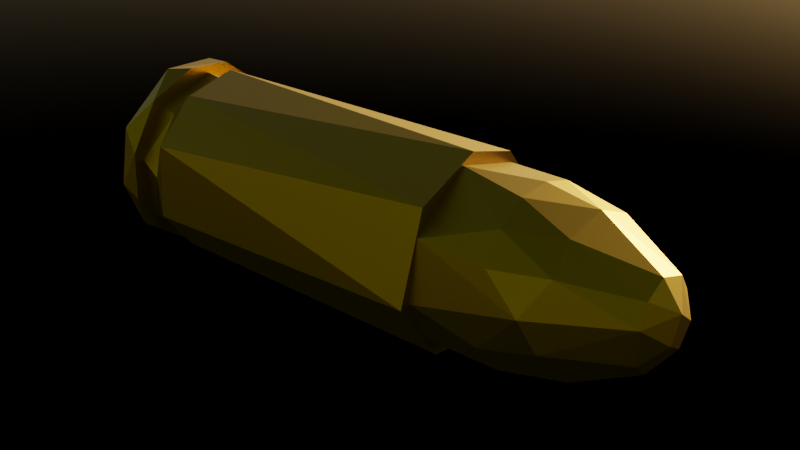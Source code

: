 # Source: odna_pulya.blend  (saved by Blender 3.6.11; exported with 4.5.12 LTS)
import bpy
from mathutils import Matrix  # noqa: F401  (used for matrix-valued properties, if any)

bpy.ops.wm.read_factory_settings(use_empty=True)
scene = bpy.context.scene
scene.name = 'Scene'

# ---- collections
col_collection = bpy.data.collections.new('Collection'); scene.collection.children.link(col_collection)

# ---- materials (node trees are filled in below, after node groups)
mat_material = bpy.data.materials.new('Material')
mat_material.alpha_threshold = 0.0
mat_material.roughness = 0.5
mat_material.line_color = (0.0, 0.0, 0.0, 1.0)

# ---- material node trees
mat_material.use_nodes = True; mat_material.node_tree.nodes.clear()
_N = mat_material.node_tree.nodes; _L = mat_material.node_tree.links
n0 = _N.new('ShaderNodeOutputMaterial'); n0.name = 'Material Output'; n0.location = (300, 300)
n1 = _N.new('ShaderNodeBsdfPrincipled'); n1.name = 'Principled BSDF'; n1.location = (10, 300)
n1.distribution = 'GGX'
n1.subsurface_method = 'RANDOM_WALK_SKIN'
n1.inputs[0].default_value = (0.3122, 0.1764, 0.0, 1.0)
n1.inputs[1].default_value = 1.0
n1.inputs[3].default_value = 1.45
n1.inputs[27].default_value = (0.0, 0.0, 0.0, 1.0)
n1.inputs[28].default_value = 1.0
_L.new(n1.outputs[0], n0.inputs[0])
n0.is_active_output = True

# ---- world
world_world = bpy.data.worlds.new('World'); scene.world = world_world
world_world.use_nodes = True; world_world.node_tree.nodes.clear()
_N = world_world.node_tree.nodes; _L = world_world.node_tree.links
n0 = _N.new('ShaderNodeOutputWorld'); n0.name = 'World Output'; n0.location = (300, 300)
n1 = _N.new('ShaderNodeBackground'); n1.name = 'Background'; n1.location = (10, 300)
n1.inputs[1].default_value = 0.1
n2 = _N.new('ShaderNodeTexSky'); n2.name = 'Sky Texture'; n2.location = (-190, 280)
_L.new(n1.outputs[0], n0.inputs[0])
_L.new(n2.outputs[0], n1.inputs[0])
n0.is_active_output = True
world_world.color = (0.05088, 0.05088, 0.05088)
world_world.use_sun_shadow = False
world_world.sun_shadow_jitter_overblur = 0.0

# ---- meshes
me_cylinder_003 = bpy.data.meshes.new('Cylinder.003')
me_cylinder_003.from_pydata([(0.364, 0.9444, -2.309), (0.01797, 1.012, 0.9976), (0.8273, 0.5831, -2.309), (0.6558, 0.7851, 1.002), (1.015, 1.652e-07, -2.309), (1.013, 0.1113, 1.006), (0.7299, -0.7299, -2.309), (0.8873, -0.4743, 1.0), (-0.1719, -1.023, -2.309), (0.4565, -0.9152, 1.001), (-0.3243, -0.9699, 1.001), (-0.8884, -0.5075, -2.309), (-0.7844, -0.6272, 0.9985), (-0.9973, 0.1727, -2.309), (-0.9898, -0.1969, 1.007), (-0.9614, 0.2967, 0.9985), (-0.6711, 0.7723, -2.309), (-0.6263, 0.8085, 1.001), (-0.0925, 0.9844, -2.309), (0.7016, 0.6097, -2.309), (0.9292, -0.1561, -2.309), (0.4611, -0.807, -2.309), (-0.1569, -0.906, -2.309), (-0.6338, -0.6661, -2.309), (-0.8971, -0.2018, -2.309), (-0.8317, 0.4149, -2.309), (-0.2948, 0.8815, -2.309), (0.27, 0.8644, -3.006), (0.5744, 0.6993, -3.022), (0.8007, 0.4201, -3.036), (0.8991, 0.08856, -3.022), (0.8697, -0.2569, -3.008), (0.6993, -0.5744, -3.022), (0.4201, -0.8007, -3.036), (0.09237, -0.861, -3.404), (-0.3561, -0.8419, -3.008), (-0.763, -0.5004, -3.007), (-0.9006, -0.08837, -3.022), (-0.8659, 0.263, -3.022), (-0.4263, 0.7983, -3.022), (0.3062, 0.7512, -3.567), (0.5963, 0.5464, -3.58), (0.8099, 0.0784, -3.59), (0.7102, -0.3789, -3.572), (0.4586, -0.6564, -3.602), (-0.2285, -0.775, -3.565), (-0.5193, -0.607, -3.594), (-0.7791, -0.2349, -3.59), (-0.7474, 0.3102, -3.578), (-0.4489, 0.6658, -3.6), (-0.01132, 0.7851, -3.643), (-0.08176, 0.9005, -3.036), (-0.6993, 0.5744, -3.022), (0.4611, -0.04541, -4.273), (-0.226, -0.3952, -4.287), (-0.4328, 0.1624, -4.28), (0.1397, 0.4422, -4.272), (0.3699, 0.2366, -4.303), (0.3425, -0.2954, -4.277), (-0.4324, -0.1726, -4.263), (-0.1952, 0.3954, -4.299), (-0.1771, 0.005071, -4.461), (0.0206, 0.1718, -4.461), (0.1389, -0.4277, -4.297), (-0.07568, -0.1614, -4.461), (0.1745, -0.02483, -4.462), (0.09596, 0.8838, 1.127), (0.5937, 0.6832, 1.126), (0.9029, 0.06331, 1.126), (0.6832, -0.5937, 1.126), (0.06331, -0.9029, 1.126), (-0.5937, -0.6832, 1.126), (-0.8549, -0.2431, 1.125), (-0.8609, 0.2799, 1.122), (-0.4198, 0.8021, 1.127), (-0.1966, 0.874, 1.366), (0.487, 0.7782, 1.366), (0.8983, 0.1141, 1.366), (0.7159, -0.5545, 1.366), (0.1966, -0.874, 1.366), (-0.487, -0.7782, 1.366), (-0.874, -0.1966, 1.366), (-0.7782, 0.487, 1.366), (0.1175, 1.011, 1.366), (0.591, 0.8385, 1.366), (0.9572, 0.3689, 1.366), (1.011, -0.1175, 1.366), (0.7986, -0.6554, 1.366), (0.296, -0.9759, 1.366), (-0.2251, -1.001, 1.366), (-0.6595, -0.7754, 1.366), (-0.9572, -0.3689, 1.366), (-1.011, 0.1175, 1.366), (-0.8385, 0.591, 1.366), (-0.3689, 0.9572, 1.366), (-0.1307, 1.029, 1.572), (0.635, 0.8198, 1.572), (0.9688, 0.3125, 1.572), (1.0, -0.273, 1.572), (0.5144, -0.9004, 1.572), (-0.09996, -1.015, 1.572), (-0.6554, -0.7986, 1.572), (-1.029, -0.1307, 1.572), (-0.8198, 0.635, 1.572)], [], [(1, 0, 18), (3, 2, 0), (5, 4, 2), (9, 8, 6), (7, 6, 4, 5), (14, 13, 11), (16, 25, 13), (6, 20, 4), (8, 23, 22), (11, 23, 8), (8, 22, 21), (2, 19, 0), (18, 26, 16), (21, 32, 20), (22, 34, 21), (22, 35, 34), (23, 35, 22), (24, 36, 23), (20, 31, 30), (33, 34, 44), (39, 49, 52), (29, 41, 28), (31, 42, 30), (37, 47, 36), (32, 43, 31), (33, 44, 32), (52, 48, 38), (49, 50, 60), (46, 54, 45), (43, 53, 42), (43, 58, 53), (48, 55, 47), (44, 58, 43), (49, 55, 48), (34, 63, 44), (63, 64, 65), (60, 61, 55), (58, 63, 65), (59, 54, 46), (56, 60, 50), (60, 55, 49), (63, 58, 44), (17, 74, 1), (10, 70, 71), (15, 73, 17), (9, 69, 70), (14, 72, 73), (10, 71, 12), (9, 70, 10), (14, 73, 15), (7, 69, 9), (73, 82, 74), (66, 76, 67), (70, 80, 71), (74, 75, 66), (72, 81, 73), (82, 94, 75), (79, 89, 80), (75, 94, 83), (76, 85, 77), (77, 85, 86), (80, 91, 81), (81, 92, 82), (75, 83, 76), (89, 100, 101), (84, 96, 85), (94, 95, 83), (89, 101, 90), (90, 101, 91), (86, 98, 87), (91, 102, 92), (93, 103, 94), (1, 3, 0), (3, 5, 2), (11, 8, 10, 12), (7, 9, 6), (9, 10, 8), (16, 13, 15, 17), (12, 14, 11), (13, 14, 15), (18, 16, 17, 1), (19, 2, 4, 20), (20, 32, 31), (6, 8, 21), (11, 13, 24), (16, 26, 25), (37, 24, 25, 38), (13, 25, 24), (0, 19, 18), (6, 21, 20), (11, 24, 23), (51, 26, 18, 27), (21, 33, 32), (25, 52, 38), (52, 25, 26, 39), (21, 34, 33), (27, 18, 19, 28), (29, 19, 20, 30), (26, 51, 39), (19, 29, 28), (23, 36, 35), (63, 34, 45, 54), (24, 37, 36), (40, 50, 51, 27), (40, 27, 28, 41), (52, 49, 48), (49, 39, 51, 50), (34, 35, 45), (47, 37, 38, 48), (35, 46, 45), (29, 42, 41), (35, 36, 46), (29, 30, 42), (36, 47, 46), (31, 43, 42), (56, 40, 41, 57), (32, 44, 43), (64, 61, 62, 65), (42, 57, 41), (42, 53, 57), (47, 59, 46), (47, 55, 59), (40, 56, 50), (61, 64, 54, 59), (60, 62, 61), (57, 65, 62), (53, 58, 65), (59, 55, 61), (71, 72, 14, 12), (53, 65, 57), (56, 62, 60), (54, 64, 63), (56, 57, 62), (73, 81, 82), (68, 69, 7, 5), (1, 74, 66), (67, 68, 5, 3), (17, 73, 74), (66, 67, 3, 1), (79, 70, 69, 78), (77, 68, 67, 76), (66, 75, 76), (74, 82, 75), (70, 79, 80), (81, 72, 71, 80), (78, 69, 68, 77), (87, 78, 77, 86), (76, 83, 84), (82, 93, 94), (79, 88, 89), (76, 84, 85), (80, 89, 90), (80, 90, 91), (88, 79, 78, 87), (81, 91, 92), (82, 92, 93), (98, 86, 85, 97), (99, 98, 97, 96, 95, 103, 102, 101, 100), (85, 96, 97), (103, 93, 92, 102), (91, 101, 102), (87, 98, 99), (96, 84, 83, 95), (88, 87, 99), (100, 89, 88, 99), (94, 103, 95)])
_uv = me_cylinder_003.uv_layers.new(name='UVMap')
_uv.uv.foreach_set('vector', [0.9823, 1.0, 0.9414, 0.5, 0.997, 0.5, 0.8892, 1.0, 0.8477, 0.5, 0.9414, 0.5, 0.7675, 1.0, 0.7501, 0.5, 0.8477, 0.5, 0.5736, 1.0, 0.4739, 0.5, 0.6253, 0.5, 0.6719, 1.0, 0.6253, 0.5, 0.7501, 0.5, 0.7675, 1.0, 0.2812, 1.0, 0.2227, 0.5, 0.3327, 0.5, 0.1139, 0.5, 0.1764, 0.5, 0.2227, 0.5, 0.6253, 0.5, 0.7234, 0.5, 0.7501, 0.5, 0.4739, 0.5, 0.3791, 0.5, 0.4727, 0.5, 0.3327, 0.5, 0.3791, 0.5, 0.4739, 0.5, 0.4739, 0.5, 0.4727, 0.5, 0.5827, 0.5, 0.8477, 0.5, 0.8639, 0.5, 0.9414, 0.5, 0.01843, 0.5, 0.05142, 0.5, 0.1139, 0.5, 0.5827, 0.5, 0.6406, 0.5, 0.7234, 0.5, 0.4727, 0.5, 0.5159, 0.5, 0.5827, 0.5, 0.4727, 0.5, 0.437, 0.5, 0.5159, 0.5, 0.3791, 0.5, 0.437, 0.5, 0.4727, 0.5, 0.2853, 0.5, 0.3429, 0.5, 0.3791, 0.5, 0.7234, 0.5, 0.7038, 0.5, 0.7644, 0.5, 0.5788, 0.5, 0.5159, 0.5, 0.5966, 0.5, 0.07809, 0.5, 0.09508, 0.5, 0.1406, 0.5, 0.8274, 0.5, 0.8684, 0.5, 0.8906, 0.5, 0.7038, 0.5, 0.7644, 0.5, 0.7644, 0.5, 0.2656, 0.5, 0.2955, 0.5, 0.3429, 0.5, 0.6406, 0.5, 0.6729, 0.5, 0.7038, 0.5, 0.5788, 0.5, 0.5966, 0.5, 0.6406, 0.5, 0.1406, 0.5, 0.1878, 0.5, 0.2031, 0.5, 0.09508, 0.5, 0.01185, 0.5, 0.07668, 0.5, 0.3873, 0.5, 0.4041, 0.5, 0.4538, 0.5, 0.6729, 0.5, 0.7351, 0.5, 0.7644, 0.5, 0.6729, 0.5, 0.6264, 0.5, 0.7351, 0.5, 0.1878, 0.5, 0.1949, 0.5, 0.2955, 0.5, 0.5966, 0.5, 0.6264, 0.5, 0.6729, 0.5, 0.09508, 0.5, 0.1949, 0.5, 0.1878, 0.5, 0.5159, 0.5, 0.5449, 0.5, 0.5966, 0.5, 0.5449, 0.5, 0.4468, 0.5, 0.7326, 0.5, 0.07668, 0.5, 0.2225, 0.5, 0.1949, 0.5, 0.6264, 0.5, 0.5449, 0.5, 0.7326, 0.5, 0.3023, 0.5, 0.4041, 0.5, 0.3873, 0.5, 0.0, 0.5, 0.07668, 0.5, 0.01185, 0.5, 0.07668, 0.5, 0.1949, 0.5, 0.09508, 0.5, 0.5449, 0.5, 0.6264, 0.5, 0.5966, 0.5, 0.1048, 1.0, 0.07673, 1.0, 0.009398, 1.0, 0.4486, 1.0, 0.5111, 1.0, 0.3861, 1.0, 0.2023, 1.0, 0.1999, 1.0, 0.1048, 1.0, 0.5736, 1.0, 0.6361, 1.0, 0.5111, 1.0, 0.2812, 1.0, 0.2941, 1.0, 0.1999, 1.0, 0.4486, 1.0, 0.3861, 1.0, 0.3573, 1.0, 0.5736, 1.0, 0.5111, 1.0, 0.4486, 1.0, 0.2812, 1.0, 0.1999, 1.0, 0.2023, 1.0, 0.6719, 1.0, 0.6361, 1.0, 0.5736, 1.0, 0.1999, 1.0, 0.1614, 1.0, 0.07673, 1.0, 0.9828, 1.0, 0.9114, 1.0, 0.8861, 1.0, 0.5111, 1.0, 0.4114, 1.0, 0.3861, 1.0, 0.07673, 1.0, 0.03535, 1.0, 0.0, 1.0, 0.2941, 1.0, 0.2853, 1.0, 0.1999, 1.0, 0.1614, 1.0, 0.0586, 1.0, 0.03535, 1.0, 0.5353, 1.0, 0.4648, 1.0, 0.4114, 1.0, 0.03535, 1.0, 0.0586, 1.0, 0.0, 1.0, 0.9114, 1.0, 0.8086, 1.0, 0.7702, 1.0, 0.7702, 1.0, 0.8086, 1.0, 0.7316, 1.0, 0.4114, 1.0, 0.3086, 1.0, 0.2853, 1.0, 0.2853, 1.0, 0.2316, 1.0, 0.1614, 1.0, 1.0, 1.0, 0.9816, 1.0, 0.9114, 1.0, 0.4648, 1.0, 0.4844, 1.0, 0.3906, 1.0, 0.9022, 1.0, 0.8952, 1.0, 0.8086, 1.0, 0.0586, 1.0, 0.02622, 1.0, 0.0, 1.0, 0.4648, 1.0, 0.3906, 1.0, 0.3878, 1.0, 0.3878, 1.0, 0.3906, 1.0, 0.3086, 1.0, 0.7316, 1.0, 0.7077, 1.0, 0.6406, 1.0, 0.3086, 1.0, 0.2702, 1.0, 0.2316, 1.0, 0.1522, 1.0, 0.1452, 1.0, 0.0586, 1.0, 0.9823, 1.0, 0.8892, 1.0, 0.9414, 0.5, 0.8892, 1.0, 0.7675, 1.0, 0.8477, 0.5, 0.3327, 0.5, 0.4739, 0.5, 0.4486, 1.0, 0.3573, 1.0, 0.6719, 1.0, 0.5736, 1.0, 0.6253, 0.5, 0.5736, 1.0, 0.4486, 1.0, 0.4739, 0.5, 0.1139, 0.5, 0.2227, 0.5, 0.2023, 1.0, 0.1048, 1.0, 0.3573, 1.0, 0.2812, 1.0, 0.3327, 0.5, 0.2227, 0.5, 0.2812, 1.0, 0.2023, 1.0, 0.01843, 0.5, 0.1139, 0.5, 0.1048, 1.0, 0.009398, 1.0, 0.8639, 0.5, 0.8477, 0.5, 0.7501, 0.5, 0.7234, 0.5, 0.7234, 0.5, 0.6406, 0.5, 0.7038, 0.5, 0.6253, 0.5, 0.4739, 0.5, 0.5827, 0.5, 0.3327, 0.5, 0.2227, 0.5, 0.2853, 0.5, 0.1139, 0.5, 0.05142, 0.5, 0.1764, 0.5, 0.2656, 0.5, 0.2853, 0.5, 0.1764, 0.5, 0.2031, 0.5, 0.2227, 0.5, 0.1764, 0.5, 0.2853, 0.5, 0.9414, 0.5, 0.8639, 0.5, 0.997, 0.5, 0.6253, 0.5, 0.5827, 0.5, 0.7234, 0.5, 0.3327, 0.5, 0.2853, 0.5, 0.3791, 0.5, 1.0, 0.5, 1.0, 0.5, 0.997, 0.5, 0.9525, 0.5, 0.5827, 0.5, 0.5788, 0.5, 0.6406, 0.5, 0.1764, 0.5, 0.1406, 0.5, 0.2031, 0.5, 0.1406, 0.5, 0.1764, 0.5, 0.05142, 0.5, 0.07809, 0.5, 0.5827, 0.5, 0.5159, 0.5, 0.5788, 0.5, 0.9525, 0.5, 0.997, 0.5, 0.8639, 0.5, 0.8906, 0.5, 0.8274, 0.5, 0.8639, 0.5, 0.7234, 0.5, 0.7644, 0.5, 0.05142, 0.5, 0.01491, 0.5, 0.07809, 0.5, 0.8639, 0.5, 0.8274, 0.5, 0.8906, 0.5, 0.3791, 0.5, 0.3429, 0.5, 0.437, 0.5, 0.5449, 0.5, 0.5159, 0.5, 0.4538, 0.5, 0.4041, 0.5, 0.2853, 0.5, 0.2656, 0.5, 0.3429, 0.5, 0.9425, 0.5, 0.9883, 0.5, 1.0, 0.5, 0.9525, 0.5, 0.9425, 0.5, 0.9525, 0.5, 0.8906, 0.5, 0.8684, 0.5, 0.1406, 0.5, 0.09508, 0.5, 0.1878, 0.5, 0.09508, 0.5, 0.07809, 0.5, 0.01491, 0.5, 0.01185, 0.5, 0.5159, 0.5, 0.437, 0.5, 0.4538, 0.5, 0.2955, 0.5, 0.2656, 0.5, 0.2031, 0.5, 0.1878, 0.5, 0.437, 0.5, 0.3873, 0.5, 0.4538, 0.5, 0.8274, 0.5, 0.7644, 0.5, 0.8684, 0.5, 0.437, 0.5, 0.3429, 0.5, 0.3873, 0.5, 0.8274, 0.5, 0.7644, 0.5, 0.7644, 0.5, 0.3429, 0.5, 0.2955, 0.5, 0.3873, 0.5, 0.7038, 0.5, 0.6729, 0.5, 0.7644, 0.5, 0.9495, 0.5, 0.9425, 0.5, 0.8684, 0.5, 0.8419, 0.5, 0.6406, 0.5, 0.5966, 0.5, 0.6729, 0.5, 0.6876, 0.04439, 0.5341, 0.301, 0.758, 0.4717, 0.9546, 0.2302, 0.7644, 0.5, 0.8419, 0.5, 0.8684, 0.5, 0.7644, 0.5, 0.7351, 0.5, 0.8419, 0.5, 0.2955, 0.5, 0.3023, 0.5, 0.3873, 0.5, 0.2955, 0.5, 0.1949, 0.5, 0.3023, 0.5, 0.9425, 0.5, 0.9495, 0.5, 0.9883, 0.5, 0.2225, 0.5, 0.4468, 0.5, 0.4041, 0.5, 0.3023, 0.5, 0.07668, 0.5, 0.02232, 0.5, 0.2225, 0.5, 0.8419, 0.5, 0.7326, 0.5, 0.9501, 0.5, 0.7351, 0.5, 0.6264, 0.5, 0.7326, 0.5, 0.3023, 0.5, 0.1949, 0.5, 0.2225, 0.5, 0.3861, 1.0, 0.2941, 1.0, 0.2812, 1.0, 0.3573, 1.0, 0.7351, 0.5, 0.7326, 0.5, 0.8419, 0.5, 0.0, 0.5, 0.02232, 0.5, 0.07668, 0.5, 0.4041, 0.5, 0.4468, 0.5, 0.5449, 0.5, 0.9495, 0.5, 0.8419, 0.5, 0.9501, 0.5, 0.1999, 1.0, 0.2853, 1.0, 0.1614, 1.0, 0.7611, 1.0, 0.6361, 1.0, 0.6719, 1.0, 0.7675, 1.0, 0.009398, 1.0, 0.07673, 1.0, 0.0, 1.0, 0.8861, 1.0, 0.7611, 1.0, 0.7675, 1.0, 0.8892, 1.0, 0.1048, 1.0, 0.1999, 1.0, 0.07673, 1.0, 0.9828, 1.0, 0.8861, 1.0, 0.8892, 1.0, 0.9823, 1.0, 0.5353, 1.0, 0.5111, 1.0, 0.6361, 1.0, 0.6452, 1.0, 0.7702, 1.0, 0.7611, 1.0, 0.8861, 1.0, 0.9114, 1.0, 0.9828, 1.0, 1.0, 1.0, 0.9114, 1.0, 0.07673, 1.0, 0.1614, 1.0, 0.03535, 1.0, 0.5111, 1.0, 0.5353, 1.0, 0.4114, 1.0, 0.2853, 1.0, 0.2941, 1.0, 0.3861, 1.0, 0.4114, 1.0, 0.6452, 1.0, 0.6361, 1.0, 0.7611, 1.0, 0.7702, 1.0, 0.6406, 1.0, 0.6452, 1.0, 0.7702, 1.0, 0.7316, 1.0, 0.9114, 1.0, 0.9816, 1.0, 0.9022, 1.0, 0.1614, 1.0, 0.1522, 1.0, 0.0586, 1.0, 0.5353, 1.0, 0.5469, 1.0, 0.4648, 1.0, 0.9114, 1.0, 0.9022, 1.0, 0.8086, 1.0, 0.4114, 1.0, 0.4648, 1.0, 0.3878, 1.0, 0.4114, 1.0, 0.3878, 1.0, 0.3086, 1.0, 0.5469, 1.0, 0.5353, 1.0, 0.6452, 1.0, 0.6406, 1.0, 0.2853, 1.0, 0.3086, 1.0, 0.2316, 1.0, 0.1614, 1.0, 0.2316, 1.0, 0.1522, 1.0, 0.7077, 1.0, 0.7316, 1.0, 0.8086, 1.0, 0.7997, 1.0, 0.3665, 0.04663, 0.4761, 0.1885, 0.4773, 0.3234, 0.3934, 0.4353, 0.2203, 0.4824, 0.06468, 0.3934, 0.01758, 0.2203, 0.1011, 0.06862, 0.2266, 0.01231, 0.8086, 1.0, 0.8952, 1.0, 0.7997, 1.0, 0.1452, 1.0, 0.1522, 1.0, 0.2316, 1.0, 0.2702, 1.0, 0.3086, 1.0, 0.3906, 1.0, 0.2702, 1.0, 0.6406, 1.0, 0.7077, 1.0, 0.5827, 1.0, 0.8952, 1.0, 0.9022, 1.0, 0.9816, 1.0, 0.9872, 1.0, 0.5469, 1.0, 0.6406, 1.0, 0.5827, 1.0, 0.4844, 1.0, 0.4648, 1.0, 0.5469, 1.0, 0.5827, 1.0, 0.0586, 1.0, 0.1452, 1.0, 0.02622, 1.0])
me_cylinder_003.materials.append(mat_material)
me_cylinder_003.update()

# ---- objects
ob_cylinder = bpy.data.objects.new('Cylinder', me_cylinder_003)

# ---- transforms, parenting, visibility, modifiers, constraints
ob_cylinder.location = (-0.256, 0.0, 0.0)
ob_cylinder.rotation_euler = (-1.344e-07, -1.571, 0.0)
ob_cylinder.scale = (0.153, 0.153, 0.153)

# ---- collection membership
col_collection.objects.link(ob_cylinder)

# ---- scene / render settings (as saved in the file)
scene.frame_start = 1; scene.frame_end = 250; scene.frame_set(0)
scene.render.engine = 'CYCLES'
scene.cycles.sampling_pattern = 'TABULATED_SOBOL'
scene.view_settings.view_transform = 'Filmic'
bpy.context.view_layer.update()

# ---- added for rendering (the .blend has no active camera): camera
cam_auto = bpy.data.cameras.new('AutoCamera')
cam_auto.lens = 50.0
cam_auto.sensor_width = 36.0
cam_auto.clip_end = 1000.0
ob_auto_camera = bpy.data.objects.new('AutoCamera', cam_auto)
scene.collection.objects.link(ob_auto_camera)
ob_auto_camera.location = (0.912981, -1.13692, 0.75721)
ob_auto_camera.rotation_euler = (1.09748, -7.21219e-08, 0.694738)
scene.camera = ob_auto_camera
bpy.context.view_layer.update()
